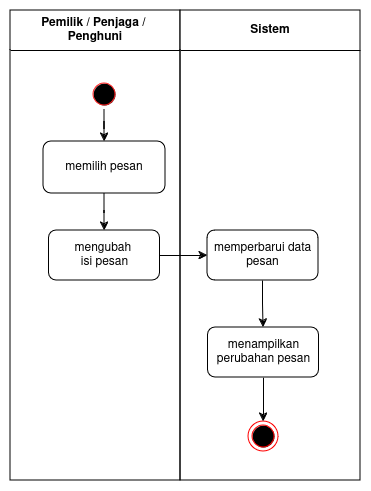

The diagram above was exported from draw.io. Its source (the exported page's mxGraphModel, read from the mxfile embedded in the PNG):
<mxGraphModel dx="1039" dy="558" grid="1" gridSize="10" guides="1" tooltips="1" connect="1" arrows="1" fold="1" page="1" pageScale="1" pageWidth="850" pageHeight="1100" math="0" shadow="0">
  <root>
    <mxCell id="4diqNwEBwR7PRVRFkN1L-0" />
    <mxCell id="4diqNwEBwR7PRVRFkN1L-1" parent="4diqNwEBwR7PRVRFkN1L-0" />
    <mxCell id="4diqNwEBwR7PRVRFkN1L-2" value="&lt;div&gt;&lt;font style=&quot;font-size: 12px;&quot;&gt;&lt;b&gt;&lt;font style=&quot;font-size: 12px;&quot;&gt;Pemilik / Penjaga /&amp;nbsp;&lt;/font&gt;&lt;/b&gt;&lt;/font&gt;&lt;/div&gt;&lt;div&gt;&lt;font style=&quot;font-size: 12px;&quot;&gt;&lt;b&gt;&lt;font style=&quot;font-size: 12px;&quot;&gt;Penghuni&lt;br&gt;&lt;/font&gt;&lt;/b&gt;&lt;/font&gt;&lt;/div&gt;" style="swimlane;whiteSpace=wrap;html=1;startSize=40;" vertex="1" parent="4diqNwEBwR7PRVRFkN1L-1">
      <mxGeometry x="160" y="160" width="170" height="470" as="geometry" />
    </mxCell>
    <mxCell id="4diqNwEBwR7PRVRFkN1L-3" value="" style="ellipse;html=1;shape=startState;fillColor=#000000;strokeColor=#FF2121;" vertex="1" parent="4diqNwEBwR7PRVRFkN1L-2">
      <mxGeometry x="79" y="69" width="30" height="30" as="geometry" />
    </mxCell>
    <mxCell id="4diqNwEBwR7PRVRFkN1L-4" value="memilih pesan" style="whiteSpace=wrap;html=1;rounded=1;" vertex="1" parent="4diqNwEBwR7PRVRFkN1L-2">
      <mxGeometry x="33" y="131" width="122" height="52" as="geometry" />
    </mxCell>
    <mxCell id="4diqNwEBwR7PRVRFkN1L-5" value="" style="edgeStyle=orthogonalEdgeStyle;rounded=0;orthogonalLoop=1;jettySize=auto;html=1;" edge="1" parent="4diqNwEBwR7PRVRFkN1L-2" source="4diqNwEBwR7PRVRFkN1L-3" target="4diqNwEBwR7PRVRFkN1L-4">
      <mxGeometry relative="1" as="geometry" />
    </mxCell>
    <mxCell id="4diqNwEBwR7PRVRFkN1L-6" value="&lt;div&gt;mengubah&amp;nbsp;&lt;/div&gt;&lt;div&gt;isi pesan&lt;/div&gt;" style="whiteSpace=wrap;html=1;rounded=1;" vertex="1" parent="4diqNwEBwR7PRVRFkN1L-2">
      <mxGeometry x="38.5" y="220" width="111" height="50" as="geometry" />
    </mxCell>
    <mxCell id="4diqNwEBwR7PRVRFkN1L-7" value="" style="edgeStyle=orthogonalEdgeStyle;rounded=0;orthogonalLoop=1;jettySize=auto;html=1;" edge="1" parent="4diqNwEBwR7PRVRFkN1L-2" source="4diqNwEBwR7PRVRFkN1L-4" target="4diqNwEBwR7PRVRFkN1L-6">
      <mxGeometry relative="1" as="geometry" />
    </mxCell>
    <mxCell id="4diqNwEBwR7PRVRFkN1L-8" value="Sistem" style="swimlane;whiteSpace=wrap;html=1;startSize=40;" vertex="1" parent="4diqNwEBwR7PRVRFkN1L-1">
      <mxGeometry x="330" y="160" width="180" height="470" as="geometry" />
    </mxCell>
    <mxCell id="4diqNwEBwR7PRVRFkN1L-9" value="" style="ellipse;html=1;shape=endState;fillColor=#000000;strokeColor=#ff0000;" vertex="1" parent="4diqNwEBwR7PRVRFkN1L-8">
      <mxGeometry x="68" y="411" width="30" height="30" as="geometry" />
    </mxCell>
    <mxCell id="4diqNwEBwR7PRVRFkN1L-10" value="" style="edgeStyle=orthogonalEdgeStyle;rounded=0;orthogonalLoop=1;jettySize=auto;html=1;" edge="1" parent="4diqNwEBwR7PRVRFkN1L-8" source="4diqNwEBwR7PRVRFkN1L-11" target="4diqNwEBwR7PRVRFkN1L-13">
      <mxGeometry relative="1" as="geometry" />
    </mxCell>
    <mxCell id="4diqNwEBwR7PRVRFkN1L-11" value="&lt;div&gt;memperbarui data pesan&lt;br&gt;&lt;/div&gt;" style="whiteSpace=wrap;html=1;rounded=1;" vertex="1" parent="4diqNwEBwR7PRVRFkN1L-8">
      <mxGeometry x="27" y="220" width="111" height="50" as="geometry" />
    </mxCell>
    <mxCell id="4diqNwEBwR7PRVRFkN1L-12" value="" style="edgeStyle=orthogonalEdgeStyle;rounded=0;orthogonalLoop=1;jettySize=auto;html=1;" edge="1" parent="4diqNwEBwR7PRVRFkN1L-8" source="4diqNwEBwR7PRVRFkN1L-13" target="4diqNwEBwR7PRVRFkN1L-9">
      <mxGeometry relative="1" as="geometry" />
    </mxCell>
    <mxCell id="4diqNwEBwR7PRVRFkN1L-13" value="menampilkan perubahan pesan" style="whiteSpace=wrap;html=1;rounded=1;" vertex="1" parent="4diqNwEBwR7PRVRFkN1L-8">
      <mxGeometry x="27.5" y="317" width="111" height="50" as="geometry" />
    </mxCell>
    <mxCell id="4diqNwEBwR7PRVRFkN1L-14" value="" style="edgeStyle=orthogonalEdgeStyle;rounded=0;orthogonalLoop=1;jettySize=auto;html=1;" edge="1" parent="4diqNwEBwR7PRVRFkN1L-1" source="4diqNwEBwR7PRVRFkN1L-6" target="4diqNwEBwR7PRVRFkN1L-11">
      <mxGeometry relative="1" as="geometry" />
    </mxCell>
  </root>
</mxGraphModel>